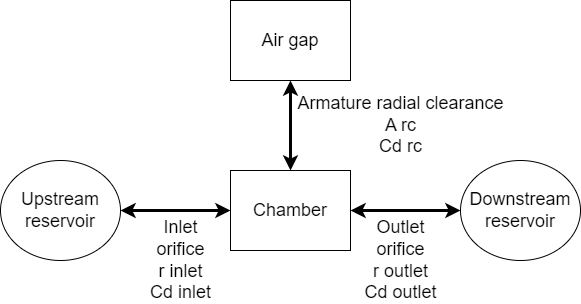

The diagram above was exported from draw.io. Its source (the exported page's mxGraphModel, read from the mxfile embedded in the PNG):
<mxGraphModel dx="677" dy="453" grid="1" gridSize="10" guides="1" tooltips="1" connect="1" arrows="1" fold="1" page="1" pageScale="1" pageWidth="827" pageHeight="1169" math="0" shadow="0">
  <root>
    <mxCell id="WIyWlLk6GJQsqaUBKTNV-0" />
    <mxCell id="WIyWlLk6GJQsqaUBKTNV-1" parent="WIyWlLk6GJQsqaUBKTNV-0" />
    <mxCell id="IQSA6gknZiftcXBZdNi_-0" value="Upstream&lt;br style=&quot;font-size: 18px;&quot;&gt;reservoir" style="ellipse;whiteSpace=wrap;html=1;fontSize=18;" vertex="1" parent="WIyWlLk6GJQsqaUBKTNV-1">
      <mxGeometry x="60" y="200" width="120" height="100" as="geometry" />
    </mxCell>
    <mxCell id="IQSA6gknZiftcXBZdNi_-1" value="Downstream&lt;br style=&quot;font-size: 18px;&quot;&gt;reservoir" style="ellipse;whiteSpace=wrap;html=1;fontSize=18;" vertex="1" parent="WIyWlLk6GJQsqaUBKTNV-1">
      <mxGeometry x="520" y="200" width="120" height="100" as="geometry" />
    </mxCell>
    <mxCell id="IQSA6gknZiftcXBZdNi_-5" value="Outlet&lt;br&gt;orifice&lt;br&gt;r outlet&lt;br&gt;Cd outlet" style="edgeStyle=orthogonalEdgeStyle;rounded=0;orthogonalLoop=1;jettySize=auto;html=1;fontSize=18;startArrow=classic;startFill=1;strokeWidth=3;labelBackgroundColor=none;" edge="1" parent="WIyWlLk6GJQsqaUBKTNV-1" source="IQSA6gknZiftcXBZdNi_-2" target="IQSA6gknZiftcXBZdNi_-1">
      <mxGeometry x="-0.0909" y="-50" relative="1" as="geometry">
        <mxPoint as="offset" />
      </mxGeometry>
    </mxCell>
    <mxCell id="IQSA6gknZiftcXBZdNi_-6" value="Inlet&lt;br&gt;orifice&lt;br&gt;r inlet&lt;br&gt;Cd inlet" style="edgeStyle=orthogonalEdgeStyle;rounded=0;orthogonalLoop=1;jettySize=auto;html=1;fontSize=18;startArrow=classic;startFill=1;strokeWidth=3;labelBackgroundColor=none;" edge="1" parent="WIyWlLk6GJQsqaUBKTNV-1" source="IQSA6gknZiftcXBZdNi_-2" target="IQSA6gknZiftcXBZdNi_-0">
      <mxGeometry x="-0.0909" y="50" relative="1" as="geometry">
        <mxPoint as="offset" />
      </mxGeometry>
    </mxCell>
    <mxCell id="IQSA6gknZiftcXBZdNi_-2" value="Chamber" style="rounded=0;whiteSpace=wrap;html=1;fontSize=18;" vertex="1" parent="WIyWlLk6GJQsqaUBKTNV-1">
      <mxGeometry x="290" y="210" width="120" height="80" as="geometry" />
    </mxCell>
    <mxCell id="IQSA6gknZiftcXBZdNi_-4" value="Armature radial clearance&lt;br&gt;A rc&lt;br&gt;Cd rc" style="edgeStyle=orthogonalEdgeStyle;rounded=0;orthogonalLoop=1;jettySize=auto;html=1;fontSize=18;startArrow=classic;startFill=1;strokeWidth=3;labelBackgroundColor=none;" edge="1" parent="WIyWlLk6GJQsqaUBKTNV-1" source="IQSA6gknZiftcXBZdNi_-3" target="IQSA6gknZiftcXBZdNi_-2">
      <mxGeometry y="110" relative="1" as="geometry">
        <mxPoint as="offset" />
      </mxGeometry>
    </mxCell>
    <mxCell id="IQSA6gknZiftcXBZdNi_-3" value="Air gap" style="rounded=0;whiteSpace=wrap;html=1;fontSize=18;" vertex="1" parent="WIyWlLk6GJQsqaUBKTNV-1">
      <mxGeometry x="290" y="40" width="120" height="80" as="geometry" />
    </mxCell>
  </root>
</mxGraphModel>